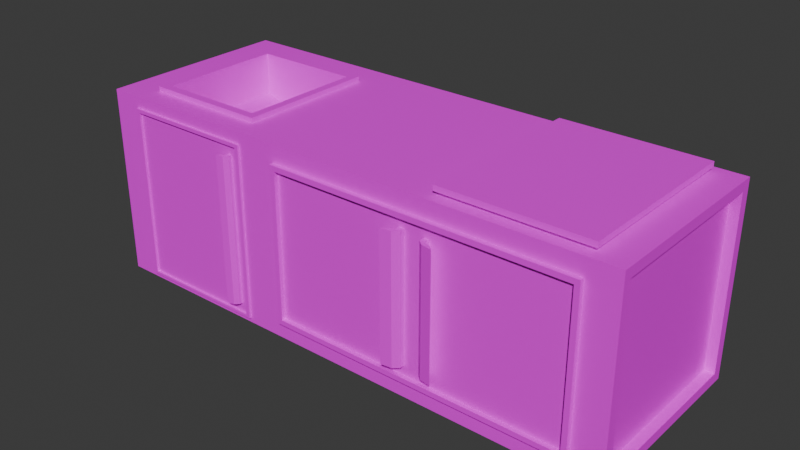 # Source: MeubleCuisine_1.blend  (saved by Blender 4.0.36; exported with 4.5.12 LTS)
import bpy
from mathutils import Matrix  # noqa: F401  (used for matrix-valued properties, if any)

bpy.ops.wm.read_factory_settings(use_empty=True)
scene = bpy.context.scene
scene.name = 'Scene'

# ---- collections
col_collection = bpy.data.collections.new('Collection'); scene.collection.children.link(col_collection)
col_collection_2 = bpy.data.collections.new('Collection 2'); col_collection.children.link(col_collection_2)

# ---- images (referenced by path relative to the original .blend; pixels are not part of the script)
import os
ASSET_DIR = os.environ.get("B2B_ASSET_DIR", "")  # directory of the original .blend (textures are referenced by path, not embedded)
HERE = os.path.dirname(os.path.abspath(__file__))  # packed textures are extracted next to this script under _unpacked/

def load_image(name, relpath, width, height, colorspace="sRGB"):
    """Load a texture the original file referenced (path relative to the .blend, or extracted next to this script)."""
    p = next((c for c in (os.path.join(HERE, relpath), os.path.join(ASSET_DIR, relpath)) if relpath and os.path.exists(c)), "")
    if p:
        img = bpy.data.images.load(p, check_existing=True)
        img.name = name
    else:  # same state as the original file: an image datablock whose file is absent (Cycles renders it pink)
        img = bpy.data.images.new(name, width, height)
        img.source = "FILE"
        img.filepath = "//" + (relpath or name)
    img.colorspace_settings.name = colorspace
    return img
img_meublecuisine1_text = load_image('meubleCuisine1_Text', '', 1024, 1024, 'sRGB')

# ---- materials (node trees are filled in below, after node groups)
mat_material = bpy.data.materials.new('Material')
mat_material.use_transparent_shadow = False

# ---- material node trees
mat_material.use_nodes = True; mat_material.node_tree.nodes.clear()
_N = mat_material.node_tree.nodes; _L = mat_material.node_tree.links
n0 = _N.new('ShaderNodeBsdfPrincipled'); n0.name = 'Principled BSDF'; n0.location = (10, 300)
n0.inputs[3].default_value = 1.45
n1 = _N.new('ShaderNodeOutputMaterial'); n1.name = 'Material Output'; n1.location = (300, 300)
n2 = _N.new('ShaderNodeTexImage'); n2.name = 'Image Texture'; n2.location = (-280, 280)
n2.image = img_meublecuisine1_text
_L.new(n0.outputs[0], n1.inputs[0])
_L.new(n2.outputs[0], n0.inputs[0])
n1.is_active_output = True

# ---- world
world_world = bpy.data.worlds.new('World'); scene.world = world_world
world_world.use_nodes = True; world_world.node_tree.nodes.clear()
_N = world_world.node_tree.nodes; _L = world_world.node_tree.links
n0 = _N.new('ShaderNodeOutputWorld'); n0.name = 'World Output'; n0.location = (300, 300)
n1 = _N.new('ShaderNodeBackground'); n1.name = 'Background'; n1.location = (10, 300)
n1.inputs[0].default_value = (0.05088, 0.05088, 0.05088, 1.0)
_L.new(n1.outputs[0], n0.inputs[0])
n0.is_active_output = True
world_world.color = (0.05088, 0.05088, 0.05088)
world_world.use_sun_shadow = False
world_world.sun_shadow_jitter_overblur = 0.0

# ---- meshes
me_cube_015 = bpy.data.meshes.new('Cube.015')
me_cube_015.from_pydata([(-2.282, -0.8114, -0.8114), (-2.282, -0.8114, 1.368), (-2.282, 1.412, -0.8114), (-2.282, 1.412, 1.368), (4.986, -0.8681, -0.8681), (4.986, -0.8681, 1.425), (4.986, 1.469, -0.8681), (4.986, 1.469, 1.425), (-1.978, 1.6, -1.0), (-1.796, 1.172, 1.557), (-0.2393, -1.0, -0.7754), (-1.796, -0.7062, 1.557), (-0.1197, 1.172, 1.557), (-0.1879, -1.0, -0.7754), (0.06247, 1.6, -1.0), (-0.1197, -0.7062, 1.557), (-0.1879, -1.0, 1.233), (-0.2393, -1.0, 1.233), (-1.978, 1.6, 1.557), (0.06247, 1.6, 1.557), (-0.2317, -0.5942, 1.622), (-1.684, -0.5942, 1.622), (-1.684, 1.06, 1.622), (-0.2317, 1.06, 1.622), (-0.1197, -0.7062, 1.622), (-1.796, -0.7062, 1.622), (-1.796, 1.172, 1.622), (-0.1197, 1.172, 1.622), (-0.8437, 0.5951, 1.001), (-1.072, 0.5951, 1.001), (-1.072, 0.8289, 0.9902), (-0.8437, 0.8289, 0.9902), (-0.2751, -0.5448, 1.081), (-1.641, -0.5448, 1.081), (-1.641, 1.011, 1.081), (-0.2751, 1.011, 1.081), (-0.7564, -0.4593, 1.049), (-1.159, -0.4593, 1.049), (-1.159, 0.9255, 0.9858), (-0.7564, 0.9255, 0.9858), (-0.8437, 0.5914, 0.921), (-1.072, 0.5914, 0.921), (-1.072, 0.8252, 0.9103), (-0.8437, 0.8252, 0.9103), (0.06247, -1.0, 1.557), (-1.978, -1.0, 1.557), (-1.978, -1.0, -1.0), (0.06247, -1.0, -1.0), (-0.09831, -1.0, 1.357), (-1.817, -1.0, 1.357), (-1.817, -1.0, -0.8994), (-0.09831, -1.0, -0.8994), (-0.1879, -1.044, 1.233), (-0.2393, -1.044, 1.233), (-0.2393, -1.044, -0.7754), (-0.1879, -1.044, -0.7754), (-0.2393, -1.094, 1.233), (-0.2393, -1.094, -0.7754), (-0.2994, -1.075, 1.233), (-0.2994, -1.075, -0.7754), (-0.3335, -1.111, 1.233), (-0.3335, -1.111, -0.7754), (-1.873, -1.0, 1.405), (-0.04234, -1.0, 1.405), (-1.873, -1.0, -0.9386), (-0.04234, -1.0, -0.9386), (-0.09831, -1.031, 1.357), (-1.817, -1.031, 1.357), (-1.817, -1.031, -0.8994), (-0.09831, -1.031, -0.8994), (-1.873, -1.031, 1.405), (-1.873, -1.031, -0.9386), (-0.04234, -1.031, -0.9386), (-0.04234, -1.031, 1.405), (4.541, 1.377, 1.557), (2.76, -1.0, -0.5507), (4.765, 1.6, -1.0), (4.541, -0.7763, 1.557), (2.56, 1.6, -1.0), (2.784, -0.7763, 1.557), (2.784, 1.377, 1.557), (2.561, -1.0, -0.7727), (2.56, 1.6, 1.557), (4.765, 1.6, 1.557), (2.76, -1.0, 1.108), (2.561, -1.0, 1.33), (2.784, 1.377, 1.603), (4.541, 1.377, 1.603), (4.541, -0.7763, 1.603), (2.784, -0.7763, 1.603), (2.7, 1.479, 1.603), (4.625, 1.479, 1.603), (4.625, -0.8786, 1.603), (2.7, -0.8786, 1.603), (2.7, 1.479, 1.675), (4.625, 1.479, 1.675), (4.625, -0.8786, 1.675), (2.7, -0.8786, 1.675), (0.3186, 1.6, -1.0), (2.358, -1.0, 1.129), (0.3186, 1.6, 1.557), (2.358, -1.0, -0.5725), (2.56, -1.0, -1.0), (4.765, -1.0, -1.0), (4.765, -1.0, 1.557), (2.56, -1.0, 1.557), (0.3186, -1.0, -1.0), (0.3186, -1.0, 1.557), (2.432, -1.0, -0.5725), (4.577, -1.0, -0.7727), (4.577, -1.0, 1.33), (2.432, -1.0, 1.129), (0.5063, -1.0, -0.7727), (0.5063, -1.0, 1.33), (2.561, -1.058, -0.7727), (4.577, -1.058, -0.7727), (4.577, -1.058, 1.33), (2.561, -1.058, 1.33), (0.5063, -1.058, -0.7727), (0.5063, -1.058, 1.33), (2.561, -1.058, -0.7041), (4.508, -1.058, -0.7041), (4.508, -1.058, 1.261), (2.561, -1.058, 1.261), (0.575, -1.058, -0.7041), (0.575, -1.058, 1.261), (2.69, -1.0, 1.108), (2.69, -1.0, -0.5507), (0.575, -1.0, -0.7041), (0.575, -1.0, 1.261), (2.561, -1.0, 1.261), (2.561, -1.0, -0.7041), (4.508, -1.0, -0.7041), (4.508, -1.0, 1.261), (2.432, -1.07, 1.129), (2.432, -1.07, -0.5725), (2.358, -1.07, -0.5725), (2.358, -1.07, 1.129), (2.69, -1.07, 1.108), (2.69, -1.07, -0.5507), (2.76, -1.07, -0.5507), (2.76, -1.07, 1.108), (2.358, -1.129, -0.5725), (2.358, -1.129, 1.129), (2.76, -1.129, 1.108), (2.76, -1.129, -0.5507), (2.281, -1.091, 1.129), (2.281, -1.091, -0.5725), (2.836, -1.091, 1.108), (2.836, -1.091, -0.5507), (2.215, -1.15, 1.129), (2.215, -1.15, -0.5725), (2.903, -1.15, 1.108), (2.903, -1.15, -0.5507), (-2.282, 1.6, -1.0), (-2.282, -1.0, -1.0), (-2.282, -1.0, 1.557), (-2.282, 1.6, 1.557), (-2.168, 1.412, -0.8114), (-2.168, -0.8114, -0.8114), (-2.168, -0.8114, 1.368), (-2.168, 1.412, 1.368), (4.986, 1.6, 1.557), (4.986, 1.6, -1.0), (4.986, -1.0, -1.0), (4.986, -1.0, 1.557), (4.855, 1.469, 1.425), (4.855, 1.469, -0.8681), (4.855, -0.8681, -0.8681), (4.855, -0.8681, 1.425)], [], [(0, 1, 160, 159), (76, 83, 162, 163), (5, 4, 168, 169), (46, 45, 156, 155), (76, 163, 164, 103), (18, 157, 156, 45), (15, 12, 27, 24), (154, 8, 46, 155), (13, 16, 52, 55), (154, 157, 18, 8), (106, 107, 44, 47), (100, 19, 44, 107), (8, 14, 47, 46), (8, 18, 19, 14), (15, 11, 45, 44), (11, 9, 18, 45), (9, 12, 19, 18), (12, 15, 44, 19), (20, 23, 35, 32), (9, 11, 25, 26), (12, 9, 26, 27), (11, 15, 24, 25), (20, 21, 25, 24), (21, 22, 26, 25), (22, 23, 27, 26), (23, 20, 24, 27), (31, 30, 42, 43), (22, 21, 33, 34), (23, 22, 34, 35), (21, 20, 32, 33), (36, 37, 33, 32), (37, 38, 34, 33), (38, 39, 35, 34), (39, 36, 32, 35), (28, 29, 37, 36), (29, 30, 38, 37), (30, 31, 39, 38), (31, 28, 36, 39), (43, 42, 41, 40), (29, 28, 40, 41), (28, 31, 43, 40), (30, 29, 41, 42), (62, 63, 44, 45), (64, 62, 45, 46), (65, 64, 46, 47), (63, 65, 47, 44), (17, 16, 48, 49), (10, 17, 49, 50), (13, 10, 50, 51), (16, 13, 51, 48), (54, 55, 57), (17, 10, 54, 53), (10, 13, 55, 54), (16, 17, 53, 52), (52, 53, 56), (55, 52, 56, 57), (53, 54, 59, 58), (58, 59, 61, 60), (54, 57, 61, 59), (57, 56, 60, 61), (56, 53, 58, 60), (64, 65, 72, 71), (49, 48, 66, 67), (63, 62, 70, 73), (51, 50, 68, 69), (66, 69, 72, 73), (69, 68, 71, 72), (68, 67, 70, 71), (67, 66, 73, 70), (48, 51, 69, 66), (50, 49, 67, 68), (62, 64, 71, 70), (65, 63, 73, 72), (162, 83, 104, 165), (164, 165, 104, 103), (78, 76, 103, 102), (78, 82, 83, 76), (98, 100, 82, 78), (98, 78, 102, 106), (79, 77, 88, 89), (99, 101, 136, 137), (80, 74, 83, 82), (74, 77, 104, 83), (77, 79, 105, 104), (79, 80, 82, 105), (86, 89, 93, 90), (74, 80, 86, 87), (80, 79, 89, 86), (77, 74, 87, 88), (93, 92, 96, 97), (88, 87, 91, 92), (89, 88, 92, 93), (87, 86, 90, 91), (95, 94, 97, 96), (91, 90, 94, 95), (90, 93, 97, 94), (92, 91, 95, 96), (14, 98, 106, 47), (14, 19, 100, 98), (82, 100, 107, 105), (127, 75, 140, 139), (109, 81, 102, 103), (110, 109, 103, 104), (85, 110, 104, 105), (81, 112, 106, 102), (113, 85, 105, 107), (112, 113, 107, 106), (133, 132, 121, 122), (129, 130, 123, 125), (110, 85, 117, 116), (132, 131, 120, 121), (113, 112, 118, 119), (131, 128, 124, 120), (121, 120, 114, 115), (122, 121, 115, 116), (123, 122, 116, 117), (120, 124, 118, 114), (125, 123, 117, 119), (124, 125, 119, 118), (112, 81, 114, 118), (128, 129, 125, 124), (81, 109, 115, 114), (130, 133, 122, 123), (85, 113, 119, 117), (109, 110, 116, 115), (111, 108, 131, 130), (108, 101, 128, 131), (99, 111, 130, 129), (101, 99, 129, 128), (127, 126, 130, 131), (75, 127, 131, 132), (84, 75, 132, 133), (126, 84, 133, 130), (135, 134, 143, 142), (138, 139, 145, 144), (101, 108, 135, 136), (75, 84, 141, 140), (126, 127, 139, 138), (111, 99, 137, 134), (84, 126, 138, 141), (108, 111, 134, 135), (134, 137, 143), (141, 138, 144), (139, 140, 145), (142, 143, 150, 151), (136, 135, 142), (145, 140, 149, 153), (146, 147, 151, 150), (149, 148, 152, 153), (140, 141, 148, 149), (143, 137, 146, 150), (144, 145, 153, 152), (136, 142, 151, 147), (141, 144, 152, 148), (137, 136, 147, 146), (0, 2, 154, 155), (1, 0, 155, 156), (3, 1, 156, 157), (2, 3, 157, 154), (159, 160, 161, 158), (1, 3, 161, 160), (2, 0, 159, 158), (3, 2, 158, 161), (7, 6, 163, 162), (6, 4, 164, 163), (5, 7, 162, 165), (4, 5, 165, 164), (167, 166, 169, 168), (4, 6, 167, 168), (7, 5, 169, 166), (6, 7, 166, 167)])
_uv = me_cube_015.uv_layers.new(name='UVMap')
_uv.uv.foreach_set('vector', [0.06921, 0.8896, 0.06921, 0.7719, 0.0746, 0.7719, 0.0746, 0.8896, 0.5604, 0.0575, 0.4552, 0.0575, 0.4552, 0.0495, 0.5604, 0.0495, 0.1272, 0.1875, 0.1272, 0.3737, 0.1178, 0.3737, 0.1178, 0.1875, 0.7062, 0.05529, 0.597, 0.05529, 0.597, 0.04554, 0.7062, 0.04554, 0.9898, 0.3231, 0.9898, 0.3323, 0.8807, 0.3323, 0.8807, 0.3231, 0.8554, 0.35, 0.8554, 0.3633, 0.7413, 0.3633, 0.7413, 0.35, 0.2943, 0.7034, 0.2943, 0.8038, 0.289, 0.8038, 0.289, 0.7034, 0.9898, 0.02728, 0.9898, 0.04001, 0.8807, 0.04001, 0.8807, 0.02728, 0.6966, 0.1128, 0.6109, 0.1128, 0.6109, 0.1116, 0.6966, 0.1116, 0.5604, 0.3126, 0.4552, 0.3126, 0.4552, 0.3016, 0.5604, 0.3016, 0.7062, 0.1291, 0.597, 0.1291, 0.597, 0.1209, 0.7062, 0.1209, 0.8554, 0.2492, 0.8554, 0.2605, 0.7413, 0.2605, 0.7413, 0.2492, 0.9898, 0.04001, 0.9898, 0.1257, 0.8807, 0.1257, 0.8807, 0.04001, 0.5604, 0.3016, 0.4552, 0.3016, 0.4552, 0.2277, 0.5604, 0.2277, 0.7542, 0.2685, 0.7542, 0.342, 0.7413, 0.35, 0.7413, 0.2605, 0.7542, 0.342, 0.8366, 0.342, 0.8554, 0.35, 0.7413, 0.35, 0.8366, 0.342, 0.8366, 0.2685, 0.8554, 0.2605, 0.8554, 0.35, 0.8366, 0.2685, 0.7542, 0.2685, 0.7413, 0.2605, 0.8554, 0.2605, 0.1763, 0.7321, 0.1763, 0.5977, 0.2202, 0.6017, 0.2202, 0.7281, 0.1999, 0.7703, 0.1999, 0.8721, 0.1965, 0.8721, 0.1965, 0.7703, 0.1055, 0.7675, 0.1055, 0.8872, 0.1002, 0.8872, 0.1002, 0.7675, 0.2943, 0.6009, 0.2943, 0.7034, 0.289, 0.7034, 0.289, 0.6009, 0.1439, 0.6106, 0.02597, 0.6106, 0.01688, 0.6015, 0.153, 0.6015, 0.02597, 0.6106, 0.02597, 0.745, 0.01688, 0.7541, 0.01688, 0.6015, 0.02597, 0.745, 0.1439, 0.745, 0.153, 0.7541, 0.01688, 0.7541, 0.1439, 0.745, 0.1439, 0.6106, 0.153, 0.6015, 0.153, 0.7541, 0.06856, 0.5453, 0.06902, 0.5313, 0.07551, 0.5314, 0.07505, 0.5453, 0.2327, 0.686, 0.2327, 0.5975, 0.2766, 0.6028, 0.2766, 0.686, 0.2327, 0.7748, 0.2327, 0.686, 0.2766, 0.686, 0.2766, 0.7695, 0.01831, 0.8688, 0.01831, 0.765, 0.06221, 0.77, 0.06221, 0.8676, 0.09873, 0.6296, 0.07005, 0.6296, 0.03581, 0.6235, 0.133, 0.6235, 0.07005, 0.6296, 0.07005, 0.7282, 0.03581, 0.7342, 0.03581, 0.6235, 0.07005, 0.7282, 0.09873, 0.7282, 0.133, 0.7342, 0.03581, 0.7342, 0.09873, 0.7282, 0.09873, 0.6296, 0.133, 0.6235, 0.133, 0.7342, 0.09252, 0.7047, 0.07627, 0.7047, 0.07005, 0.6296, 0.09873, 0.6296, 0.07627, 0.7047, 0.07627, 0.7213, 0.07005, 0.7282, 0.07005, 0.6296, 0.07627, 0.7213, 0.09252, 0.7213, 0.09873, 0.7282, 0.07005, 0.7282, 0.09252, 0.7213, 0.09252, 0.7047, 0.09873, 0.6296, 0.09873, 0.7282, 0.05392, 0.5402, 0.03538, 0.5402, 0.03538, 0.5212, 0.05392, 0.5212, 0.09081, 0.5394, 0.09081, 0.5231, 0.0973, 0.523, 0.0973, 0.5393, 0.02153, 0.5223, 0.02153, 0.5413, 0.01503, 0.5413, 0.01503, 0.5223, 0.06902, 0.5313, 0.06856, 0.5188, 0.07505, 0.5188, 0.07551, 0.5314, 0.6035, 0.05866, 0.6035, 0.1175, 0.597, 0.1209, 0.597, 0.05529, 0.7036, 0.05866, 0.6035, 0.05866, 0.597, 0.05529, 0.7062, 0.05529, 0.7036, 0.1175, 0.7036, 0.05866, 0.7062, 0.05529, 0.7062, 0.1209, 0.6035, 0.1175, 0.7036, 0.1175, 0.7062, 0.1209, 0.597, 0.1209, 0.6109, 0.1112, 0.6109, 0.1128, 0.6056, 0.1157, 0.6056, 0.06046, 0.6966, 0.1112, 0.6109, 0.1112, 0.6056, 0.06046, 0.7019, 0.06046, 0.6966, 0.1128, 0.6966, 0.1112, 0.7019, 0.06046, 0.7019, 0.1157, 0.6109, 0.1128, 0.6966, 0.1128, 0.7019, 0.1157, 0.6056, 0.1157, 0.02583, 0.9782, 0.02265, 0.9809, 0.02323, 0.9752, 0.1791, 0.7447, 0.1791, 0.9078, 0.1755, 0.9078, 0.1755, 0.7447, 0.02816, 0.981, 0.02499, 0.9837, 0.02265, 0.9809, 0.02583, 0.9782, 0.04022, 0.9839, 0.03705, 0.9812, 0.03938, 0.9785, 0.04256, 0.9812, 0.04256, 0.9812, 0.03938, 0.9785, 0.04198, 0.9754, 0.6966, 0.1116, 0.6109, 0.1116, 0.6109, 0.1086, 0.6966, 0.1086, 0.1537, 0.8862, 0.1537, 0.9832, 0.1519, 0.9832, 0.1519, 0.8862, 0.2082, 0.9009, 0.2082, 0.993, 0.2065, 0.993, 0.2065, 0.9009, 0.02583, 0.9782, 0.02323, 0.9752, 0.02816, 0.9692, 0.02794, 0.9732, 0.6966, 0.1086, 0.6109, 0.1086, 0.6109, 0.1051, 0.6966, 0.1051, 0.04198, 0.9754, 0.03938, 0.9785, 0.03727, 0.9734, 0.03705, 0.9694, 0.1661, 0.8979, 0.1661, 0.9864, 0.1645, 0.9864, 0.1645, 0.8979, 0.1604, 0.8962, 0.1604, 0.9793, 0.1589, 0.9793, 0.1589, 0.8962, 0.1644, 0.5985, 0.1644, 0.7344, 0.1621, 0.7344, 0.1621, 0.5985, 0.0944, 0.7658, 0.0944, 0.9054, 0.09185, 0.9054, 0.09185, 0.7658, 0.6056, 0.1148, 0.7019, 0.1148, 0.7036, 0.1166, 0.6035, 0.1166, 0.7019, 0.1148, 0.7019, 0.05958, 0.7036, 0.05778, 0.7036, 0.1166, 0.7019, 0.05958, 0.6056, 0.05958, 0.6035, 0.05778, 0.7036, 0.05778, 0.6056, 0.05958, 0.6056, 0.1148, 0.6035, 0.1166, 0.6035, 0.05778, 0.1154, 0.7623, 0.1154, 0.9455, 0.1129, 0.9455, 0.1129, 0.7623, 0.7019, 0.06046, 0.6056, 0.06046, 0.6056, 0.05958, 0.7019, 0.05958, 0.137, 0.8823, 0.137, 0.9956, 0.1355, 0.9956, 0.1355, 0.8823, 0.7036, 0.1175, 0.6035, 0.1175, 0.6035, 0.1166, 0.7036, 0.1166, 0.8554, 0.04438, 0.8554, 0.05407, 0.7413, 0.05407, 0.7413, 0.04438, 0.7062, 0.2792, 0.597, 0.2792, 0.597, 0.2721, 0.7062, 0.2721, 0.9898, 0.2305, 0.9898, 0.3231, 0.8807, 0.3231, 0.8807, 0.2305, 0.5604, 0.1373, 0.4552, 0.1373, 0.4552, 0.0575, 0.5604, 0.0575, 0.5604, 0.2185, 0.4552, 0.2185, 0.4552, 0.1373, 0.5604, 0.1373, 0.9898, 0.1364, 0.9898, 0.2305, 0.8807, 0.2305, 0.8807, 0.1364, 0.05165, 0.1816, 0.05165, 0.2662, 0.04871, 0.2662, 0.04871, 0.1816, 0.1903, 0.7422, 0.1903, 0.8804, 0.1845, 0.8804, 0.1845, 0.7422, 0.8456, 0.141, 0.8456, 0.06389, 0.8554, 0.05407, 0.8554, 0.1508, 0.8456, 0.06389, 0.7511, 0.06389, 0.7413, 0.05407, 0.8554, 0.05407, 0.7511, 0.06389, 0.7511, 0.141, 0.7413, 0.1508, 0.7413, 0.05407, 0.7511, 0.141, 0.8456, 0.141, 0.8554, 0.1508, 0.7413, 0.1508, 0.2502, 0.136, 0.2502, 0.04035, 0.2539, 0.03581, 0.2539, 0.1406, 0.1487, 0.1818, 0.1487, 0.3074, 0.145, 0.3074, 0.145, 0.1818, 0.101, 0.1837, 0.101, 0.3585, 0.09722, 0.3585, 0.09722, 0.1837, 0.05165, 0.2662, 0.05165, 0.3568, 0.04871, 0.3568, 0.04871, 0.2662, 0.02961, 0.1765, 0.02961, 0.2644, 0.02521, 0.2644, 0.02521, 0.1765, 0.1721, 0.04035, 0.1721, 0.136, 0.1684, 0.1406, 0.1684, 0.03581, 0.2502, 0.04035, 0.1721, 0.04035, 0.1684, 0.03581, 0.2539, 0.03581, 0.1721, 0.136, 0.2502, 0.136, 0.2539, 0.1406, 0.1684, 0.1406, 0.1413, 0.1606, 0.03254, 0.1606, 0.03254, 0.02737, 0.1413, 0.02737, 0.08409, 0.1953, 0.08409, 0.3328, 0.07821, 0.3328, 0.07821, 0.1953, 0.1781, 0.1705, 0.1781, 0.362, 0.1722, 0.362, 0.1722, 0.1705, 0.02961, 0.2644, 0.02961, 0.3584, 0.02521, 0.3584, 0.02521, 0.2644, 0.9898, 0.1257, 0.9898, 0.1364, 0.8807, 0.1364, 0.8807, 0.1257, 0.5604, 0.2277, 0.4552, 0.2277, 0.4552, 0.2185, 0.5604, 0.2185, 0.8554, 0.1508, 0.8554, 0.2492, 0.7413, 0.2492, 0.7413, 0.1508, 0.05421, 0.9877, 0.05008, 0.9838, 0.05401, 0.9797, 0.05814, 0.9836, 0.6965, 0.266, 0.6965, 0.2012, 0.7062, 0.2012, 0.7062, 0.2721, 0.6067, 0.266, 0.6965, 0.266, 0.7062, 0.2721, 0.597, 0.2721, 0.6067, 0.2012, 0.6067, 0.266, 0.597, 0.2721, 0.597, 0.2012, 0.6965, 0.2012, 0.6965, 0.1352, 0.7062, 0.1291, 0.7062, 0.2012, 0.6067, 0.1352, 0.6067, 0.2012, 0.597, 0.2012, 0.597, 0.1291, 0.6965, 0.1352, 0.6067, 0.1352, 0.597, 0.1291, 0.7062, 0.1291, 0.08584, 0.7694, 0.08584, 0.929, 0.08112, 0.929, 0.08112, 0.7694, 0.3213, 0.8022, 0.3213, 0.8968, 0.3185, 0.8968, 0.3185, 0.8022, 0.3099, 0.6042, 0.3099, 0.6975, 0.3072, 0.6975, 0.3072, 0.6042, 0.3094, 0.8022, 0.3094, 0.895, 0.3066, 0.895, 0.3066, 0.8022, 0.1269, 0.7685, 0.1269, 0.9392, 0.1222, 0.9392, 0.1222, 0.7685, 0.3094, 0.895, 0.3094, 0.9897, 0.3066, 0.9897, 0.3066, 0.895, 0.6936, 0.2622, 0.6936, 0.1996, 0.6965, 0.1996, 0.6965, 0.2644, 0.6097, 0.2622, 0.6936, 0.2622, 0.6965, 0.2644, 0.6067, 0.2644, 0.6097, 0.1996, 0.6097, 0.2622, 0.6067, 0.2644, 0.6067, 0.1996, 0.6936, 0.1996, 0.6936, 0.1357, 0.6965, 0.1335, 0.6965, 0.1996, 0.6097, 0.1357, 0.6097, 0.1996, 0.6067, 0.1996, 0.6067, 0.1335, 0.6936, 0.1357, 0.6097, 0.1357, 0.6067, 0.1335, 0.6965, 0.1335, 0.3214, 0.6042, 0.3214, 0.6992, 0.3187, 0.6992, 0.3187, 0.6042, 0.6936, 0.1374, 0.6097, 0.1374, 0.6097, 0.1357, 0.6936, 0.1357, 0.3214, 0.6992, 0.3214, 0.7925, 0.3187, 0.7925, 0.3187, 0.6992, 0.3213, 0.8968, 0.3213, 0.9897, 0.3185, 0.9897, 0.3185, 0.8968, 0.3099, 0.6975, 0.3099, 0.7925, 0.3072, 0.7925, 0.3072, 0.6975, 0.6965, 0.266, 0.6067, 0.266, 0.6067, 0.2644, 0.6965, 0.2644, 0.6153, 0.1971, 0.688, 0.1971, 0.6936, 0.2012, 0.6097, 0.2012, 0.688, 0.1971, 0.688, 0.1947, 0.6936, 0.1374, 0.6936, 0.2012, 0.6153, 0.1947, 0.6153, 0.1971, 0.6097, 0.2012, 0.6097, 0.1374, 0.688, 0.1947, 0.6153, 0.1947, 0.6097, 0.1374, 0.6936, 0.1374, 0.687, 0.2054, 0.6162, 0.2054, 0.6097, 0.2012, 0.6936, 0.2012, 0.687, 0.2076, 0.687, 0.2054, 0.6936, 0.2012, 0.6936, 0.2638, 0.6162, 0.2076, 0.687, 0.2076, 0.6936, 0.2638, 0.6097, 0.2638, 0.6162, 0.2054, 0.6162, 0.2076, 0.6097, 0.2638, 0.6097, 0.2012, 0.688, 0.1951, 0.6153, 0.1951, 0.6153, 0.191, 0.688, 0.191, 0.2501, 0.8, 0.2501, 0.9347, 0.2453, 0.9346, 0.2453, 0.8, 0.01588, 0.9819, 0.0115, 0.9861, 0.007566, 0.9819, 0.01195, 0.9778, 0.687, 0.2076, 0.6162, 0.2076, 0.6162, 0.2056, 0.687, 0.2056, 0.2558, 0.8, 0.2558, 0.9347, 0.2501, 0.9347, 0.2501, 0.8, 0.07005, 0.9888, 0.06567, 0.9846, 0.0696, 0.9805, 0.07398, 0.9847, 0.0898, 0.9839, 0.08567, 0.9878, 0.08174, 0.9836, 0.08586, 0.9797, 0.688, 0.1971, 0.6153, 0.1971, 0.6153, 0.1951, 0.688, 0.1951, 0.07398, 0.9847, 0.0696, 0.9805, 0.07291, 0.977, 0.08586, 0.9797, 0.08174, 0.9836, 0.08256, 0.9762, 0.05814, 0.9836, 0.05401, 0.9797, 0.05732, 0.9762, 0.688, 0.191, 0.6153, 0.191, 0.6153, 0.1859, 0.688, 0.1859, 0.01195, 0.9778, 0.007566, 0.9819, 0.008638, 0.9743, 0.05732, 0.9762, 0.05401, 0.9797, 0.0507, 0.9742, 0.05008, 0.967, 0.2105, 0.75, 0.2105, 0.8882, 0.2058, 0.8882, 0.2058, 0.75, 0.1446, 0.9715, 0.1446, 0.8913, 0.1488, 0.8913, 0.1488, 0.9715, 0.1409, 0.9715, 0.1409, 0.8913, 0.1446, 0.8913, 0.1446, 0.9715, 0.07291, 0.977, 0.0696, 0.9805, 0.06629, 0.975, 0.06567, 0.9678, 0.234, 0.798, 0.234, 0.9327, 0.2264, 0.9327, 0.2264, 0.798, 0.01195, 0.9778, 0.008638, 0.9743, 0.01588, 0.9651, 0.01526, 0.9723, 0.08586, 0.9797, 0.08256, 0.9762, 0.0898, 0.9671, 0.08918, 0.9742, 0.1682, 0.7461, 0.1682, 0.8843, 0.1635, 0.8843, 0.1635, 0.7461, 0.9753, 0.6219, 0.9753, 0.4875, 0.9867, 0.4761, 0.9867, 0.6333, 0.8436, 0.6219, 0.9753, 0.6219, 0.9867, 0.6333, 0.8322, 0.6333, 0.8436, 0.4875, 0.8436, 0.6219, 0.8322, 0.6333, 0.8322, 0.4761, 0.9753, 0.4875, 0.8436, 0.4875, 0.8322, 0.4761, 0.9867, 0.4761, 0.9911, 0.4563, 0.887, 0.4563, 0.887, 0.3501, 0.9911, 0.3501, 0.6021, 0.384, 0.6021, 0.5646, 0.5929, 0.5646, 0.5929, 0.384, 0.6176, 0.5646, 0.6176, 0.384, 0.6268, 0.384, 0.6268, 0.5646, 0.6493, 0.384, 0.6493, 0.5611, 0.6423, 0.5611, 0.6423, 0.384, 0.6027, 0.3485, 0.7006, 0.3485, 0.7062, 0.3522, 0.597, 0.3522, 0.7006, 0.3485, 0.7006, 0.2829, 0.7062, 0.2792, 0.7062, 0.3522, 0.6027, 0.2829, 0.6027, 0.3485, 0.597, 0.3522, 0.597, 0.2792, 0.7006, 0.2829, 0.6027, 0.2829, 0.597, 0.2792, 0.7062, 0.2792, 0.7006, 0.3443, 0.6027, 0.3443, 0.6027, 0.2786, 0.7006, 0.2786, 0.2732, 0.8227, 0.2733, 0.9609, 0.2655, 0.9609, 0.2655, 0.8227, 0.2845, 0.9609, 0.2845, 0.8227, 0.2923, 0.8227, 0.2923, 0.9609, 0.7006, 0.3485, 0.6027, 0.3485, 0.6027, 0.3443, 0.7006, 0.3443])
me_cube_015.materials.append(mat_material)
me_cube_015.update()

# ---- objects
ob_cuisine_meuble = bpy.data.objects.new('Cuisine_Meuble', me_cube_015)

# ---- transforms, parenting, visibility, modifiers, constraints
ob_cuisine_meuble.location = (0.0, 0.0, 0.0)
ob_cuisine_meuble.scale = (1.254, 1.254, 1.254)

# ---- collection membership
col_collection_2.objects.link(ob_cuisine_meuble)

# ---- scene / render settings (as saved in the file)
scene.frame_start = 1; scene.frame_end = 250; scene.frame_set(1)
scene.render.engine = 'BLENDER_EEVEE_NEXT'
scene.cycles.sampling_pattern = 'TABULATED_SOBOL'
bpy.context.view_layer.update()

# ---- added for rendering (the .blend has no active camera and no usable light): camera, sun
cam_auto = bpy.data.cameras.new('AutoCamera')
cam_auto.lens = 50.0
cam_auto.sensor_width = 36.0
cam_auto.clip_end = 1000.0
ob_auto_camera = bpy.data.objects.new('AutoCamera', cam_auto)
scene.collection.objects.link(ob_auto_camera)
ob_auto_camera.location = (11.2277, -11.1565, 8.04939)
ob_auto_camera.rotation_euler = (1.09748, -7.21219e-08, 0.694738)
scene.camera = ob_auto_camera
light_auto_sun = bpy.data.lights.new('AutoSun', 'SUN')
light_auto_sun.energy = 3.0
light_auto_sun.angle = 0.0523599
ob_auto_sun = bpy.data.objects.new('AutoSun', light_auto_sun)
scene.collection.objects.link(ob_auto_sun)
ob_auto_sun.rotation_euler = (0.872665, 0.174533, 0.523599)
bpy.context.view_layer.update()
